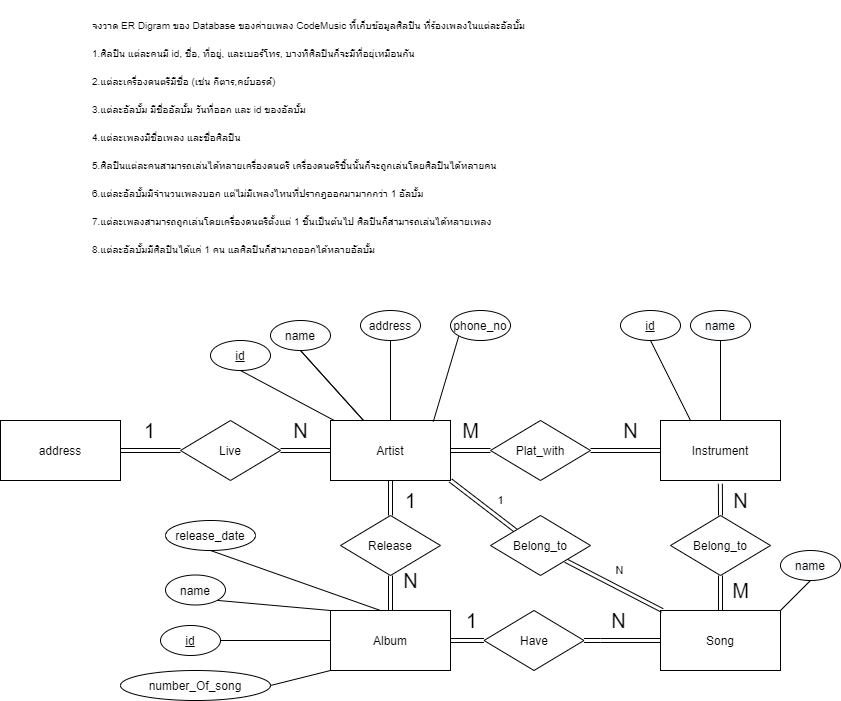

The diagram above was exported from draw.io. Its source (the exported page's mxGraphModel, read from the mxfile embedded in the PNG):
<mxGraphModel dx="2048" dy="645" grid="1" gridSize="10" guides="1" tooltips="1" connect="1" arrows="1" fold="1" page="1" pageScale="1" pageWidth="827" pageHeight="1169" math="0" shadow="0">
  <root>
    <mxCell id="0" />
    <mxCell id="1" parent="0" />
    <mxCell id="2w4ojBGERmid-LMVR7Vo-17" value="&lt;font style=&quot;font-size: 10px&quot;&gt;จงวาด ER Digram ของ Database ของค่ายเพลง CodeMusic ที้เก็บข้อมูลศิลปิน ที่ร้องเพลงในแต่ละอัลบั้ม&lt;br&gt;1.ศิลปิน แต่ละคนมี id, ชื่อ, ที่อยู่, และเบอร์โทร, บางทีศิลปินก็จะมีที่อยุ่เหมือนกัน&lt;br&gt;2.แต่ละเครื่องดนตรีมีชื่อ (เช่น กีตาร,คย์บอรด์)&lt;br&gt;3.แต่ละอัลบั้ม มีชื่ออัลบั้ม วันที่ออก และ id ของอัลบั้ม&lt;br&gt;4.แต่ละเพลงมีชื่อเพลง และชื่อศิลปิน&lt;br&gt;5.ศิลปินแต่ละคนสามารถเล่นได้หลายเครื่องดนตรี เครื่องดนตรีชิ้นนั้นก็จะถูกเล่นโดยศิลปินได้หลายคน&lt;br&gt;6.แต่ละอัลบั้มมีจำนวนเพลงบอก แต่ไม่มีเพลงไหนที่ปรากฎออกมามากกว่า 1 อัลบั้ม&lt;br&gt;7.แต่ละเพลงสามารถถูกเล่นโดยเครื่องดนตรีตั้งแต่ 1 ชิ้นเป็นต้นไป ศิลปินก็สามารถเล่นได้หลายเพลง&lt;br&gt;8.แต่ละอัลบั้มมีศิลปินได้แค่ 1 คน แลศิลปินก็สามาถออกได้หลายอัลบั้ม&lt;br&gt;&lt;/font&gt;" style="text;html=1;strokeColor=none;fillColor=none;align=left;verticalAlign=top;whiteSpace=wrap;rounded=0;fontSize=24;" parent="1" vertex="1">
      <mxGeometry x="20" y="10" width="650" height="160" as="geometry" />
    </mxCell>
    <mxCell id="wVA5pUu3o8I1VaCONGyS-31" value="1" style="edgeStyle=none;rounded=0;orthogonalLoop=1;jettySize=auto;html=1;exitX=1;exitY=1;exitDx=0;exitDy=0;entryX=0;entryY=0;entryDx=0;entryDy=0;startArrow=none;startFill=0;endArrow=none;endFill=0;shape=link;" edge="1" parent="1" source="wVA5pUu3o8I1VaCONGyS-1" target="wVA5pUu3o8I1VaCONGyS-30">
      <mxGeometry x="0.2639" y="15" relative="1" as="geometry">
        <mxPoint as="offset" />
      </mxGeometry>
    </mxCell>
    <mxCell id="wVA5pUu3o8I1VaCONGyS-60" value="1" style="edgeStyle=none;rounded=0;orthogonalLoop=1;jettySize=auto;html=1;startArrow=none;startFill=0;endArrow=none;endFill=0;strokeWidth=1;fontSize=20;shape=link;" edge="1" parent="1" source="wVA5pUu3o8I1VaCONGyS-1" target="wVA5pUu3o8I1VaCONGyS-59">
      <mxGeometry x="0.1429" y="20" relative="1" as="geometry">
        <mxPoint as="offset" />
      </mxGeometry>
    </mxCell>
    <mxCell id="wVA5pUu3o8I1VaCONGyS-1" value="Artist" style="rounded=0;whiteSpace=wrap;html=1;" vertex="1" parent="1">
      <mxGeometry x="260" y="430" width="120" height="60" as="geometry" />
    </mxCell>
    <mxCell id="wVA5pUu3o8I1VaCONGyS-18" style="edgeStyle=none;rounded=0;orthogonalLoop=1;jettySize=auto;html=1;exitX=0.5;exitY=1;exitDx=0;exitDy=0;startArrow=none;startFill=0;endArrow=none;endFill=0;" edge="1" parent="1" source="wVA5pUu3o8I1VaCONGyS-2" target="wVA5pUu3o8I1VaCONGyS-1">
      <mxGeometry relative="1" as="geometry" />
    </mxCell>
    <mxCell id="wVA5pUu3o8I1VaCONGyS-2" value="&lt;u&gt;id&lt;/u&gt;" style="ellipse;whiteSpace=wrap;html=1;" vertex="1" parent="1">
      <mxGeometry x="140" y="350" width="60" height="30" as="geometry" />
    </mxCell>
    <mxCell id="wVA5pUu3o8I1VaCONGyS-17" style="rounded=0;orthogonalLoop=1;jettySize=auto;html=1;exitX=0.5;exitY=1;exitDx=0;exitDy=0;startArrow=none;startFill=0;endArrow=none;endFill=0;" edge="1" parent="1" source="wVA5pUu3o8I1VaCONGyS-3" target="wVA5pUu3o8I1VaCONGyS-1">
      <mxGeometry relative="1" as="geometry" />
    </mxCell>
    <mxCell id="wVA5pUu3o8I1VaCONGyS-20" style="edgeStyle=none;rounded=0;orthogonalLoop=1;jettySize=auto;html=1;exitX=0.5;exitY=1;exitDx=0;exitDy=0;startArrow=none;startFill=0;endArrow=none;endFill=0;" edge="1" parent="1" source="wVA5pUu3o8I1VaCONGyS-3" target="wVA5pUu3o8I1VaCONGyS-1">
      <mxGeometry relative="1" as="geometry" />
    </mxCell>
    <mxCell id="wVA5pUu3o8I1VaCONGyS-3" value="&#10;&#10;&lt;span style=&quot;color: rgb(0, 0, 0); font-family: helvetica; font-size: 12px; font-style: normal; font-weight: 400; letter-spacing: normal; text-align: center; text-indent: 0px; text-transform: none; word-spacing: 0px; background-color: rgb(248, 249, 250); display: inline; float: none;&quot;&gt;name&lt;/span&gt;&#10;&#10;" style="ellipse;whiteSpace=wrap;html=1;" vertex="1" parent="1">
      <mxGeometry x="200" y="330" width="60" height="30" as="geometry" />
    </mxCell>
    <mxCell id="wVA5pUu3o8I1VaCONGyS-19" style="edgeStyle=none;rounded=0;orthogonalLoop=1;jettySize=auto;html=1;exitX=0.5;exitY=1;exitDx=0;exitDy=0;entryX=0.5;entryY=0;entryDx=0;entryDy=0;startArrow=none;startFill=0;endArrow=none;endFill=0;" edge="1" parent="1" source="wVA5pUu3o8I1VaCONGyS-4" target="wVA5pUu3o8I1VaCONGyS-1">
      <mxGeometry relative="1" as="geometry" />
    </mxCell>
    <mxCell id="wVA5pUu3o8I1VaCONGyS-4" value="address" style="ellipse;whiteSpace=wrap;html=1;" vertex="1" parent="1">
      <mxGeometry x="290" y="320" width="60" height="30" as="geometry" />
    </mxCell>
    <mxCell id="wVA5pUu3o8I1VaCONGyS-21" style="edgeStyle=none;rounded=0;orthogonalLoop=1;jettySize=auto;html=1;exitX=0;exitY=1;exitDx=0;exitDy=0;entryX=0.857;entryY=0.017;entryDx=0;entryDy=0;entryPerimeter=0;startArrow=none;startFill=0;endArrow=none;endFill=0;" edge="1" parent="1" source="wVA5pUu3o8I1VaCONGyS-5" target="wVA5pUu3o8I1VaCONGyS-1">
      <mxGeometry relative="1" as="geometry" />
    </mxCell>
    <mxCell id="wVA5pUu3o8I1VaCONGyS-5" value="phone_no" style="ellipse;whiteSpace=wrap;html=1;" vertex="1" parent="1">
      <mxGeometry x="380" y="320" width="60" height="30" as="geometry" />
    </mxCell>
    <mxCell id="wVA5pUu3o8I1VaCONGyS-6" value="Instrument" style="rounded=0;whiteSpace=wrap;html=1;" vertex="1" parent="1">
      <mxGeometry x="590" y="430" width="120" height="60" as="geometry" />
    </mxCell>
    <mxCell id="wVA5pUu3o8I1VaCONGyS-22" style="edgeStyle=none;rounded=0;orthogonalLoop=1;jettySize=auto;html=1;exitX=0.5;exitY=1;exitDx=0;exitDy=0;entryX=0.25;entryY=0;entryDx=0;entryDy=0;startArrow=none;startFill=0;endArrow=none;endFill=0;" edge="1" parent="1" source="wVA5pUu3o8I1VaCONGyS-7" target="wVA5pUu3o8I1VaCONGyS-6">
      <mxGeometry relative="1" as="geometry" />
    </mxCell>
    <mxCell id="wVA5pUu3o8I1VaCONGyS-7" value="&lt;u&gt;id&lt;/u&gt;" style="ellipse;whiteSpace=wrap;html=1;" vertex="1" parent="1">
      <mxGeometry x="550" y="320" width="60" height="30" as="geometry" />
    </mxCell>
    <mxCell id="wVA5pUu3o8I1VaCONGyS-23" style="edgeStyle=none;rounded=0;orthogonalLoop=1;jettySize=auto;html=1;exitX=0.5;exitY=1;exitDx=0;exitDy=0;entryX=0.5;entryY=0;entryDx=0;entryDy=0;startArrow=none;startFill=0;endArrow=none;endFill=0;" edge="1" parent="1" source="wVA5pUu3o8I1VaCONGyS-8" target="wVA5pUu3o8I1VaCONGyS-6">
      <mxGeometry relative="1" as="geometry" />
    </mxCell>
    <mxCell id="wVA5pUu3o8I1VaCONGyS-8" value="&#10;&#10;&lt;span style=&quot;color: rgb(0, 0, 0); font-family: helvetica; font-size: 12px; font-style: normal; font-weight: 400; letter-spacing: normal; text-align: center; text-indent: 0px; text-transform: none; word-spacing: 0px; background-color: rgb(248, 249, 250); display: inline; float: none;&quot;&gt;name&lt;/span&gt;&#10;&#10;" style="ellipse;whiteSpace=wrap;html=1;" vertex="1" parent="1">
      <mxGeometry x="620" y="320" width="60" height="30" as="geometry" />
    </mxCell>
    <mxCell id="wVA5pUu3o8I1VaCONGyS-9" value="Album" style="rounded=0;whiteSpace=wrap;html=1;" vertex="1" parent="1">
      <mxGeometry x="260" y="620" width="120" height="60" as="geometry" />
    </mxCell>
    <mxCell id="wVA5pUu3o8I1VaCONGyS-25" style="edgeStyle=none;rounded=0;orthogonalLoop=1;jettySize=auto;html=1;exitX=1;exitY=1;exitDx=0;exitDy=0;entryX=0;entryY=0;entryDx=0;entryDy=0;startArrow=none;startFill=0;endArrow=none;endFill=0;" edge="1" parent="1" source="wVA5pUu3o8I1VaCONGyS-10" target="wVA5pUu3o8I1VaCONGyS-9">
      <mxGeometry relative="1" as="geometry" />
    </mxCell>
    <mxCell id="wVA5pUu3o8I1VaCONGyS-10" value="&#10;&#10;&lt;span style=&quot;color: rgb(0, 0, 0); font-family: helvetica; font-size: 12px; font-style: normal; font-weight: 400; letter-spacing: normal; text-align: center; text-indent: 0px; text-transform: none; word-spacing: 0px; background-color: rgb(248, 249, 250); display: inline; float: none;&quot;&gt;name&lt;/span&gt;&#10;&#10;" style="ellipse;whiteSpace=wrap;html=1;" vertex="1" parent="1">
      <mxGeometry x="95" y="584.5" width="60" height="30" as="geometry" />
    </mxCell>
    <mxCell id="wVA5pUu3o8I1VaCONGyS-24" style="edgeStyle=none;rounded=0;orthogonalLoop=1;jettySize=auto;html=1;exitX=0.5;exitY=1;exitDx=0;exitDy=0;startArrow=none;startFill=0;endArrow=none;endFill=0;" edge="1" parent="1" source="wVA5pUu3o8I1VaCONGyS-11" target="wVA5pUu3o8I1VaCONGyS-9">
      <mxGeometry relative="1" as="geometry">
        <Array as="points">
          <mxPoint x="310" y="620" />
        </Array>
      </mxGeometry>
    </mxCell>
    <mxCell id="wVA5pUu3o8I1VaCONGyS-11" value="&lt;font face=&quot;helvetica&quot;&gt;release_date&lt;/font&gt;" style="ellipse;whiteSpace=wrap;html=1;" vertex="1" parent="1">
      <mxGeometry x="95" y="530" width="90" height="30" as="geometry" />
    </mxCell>
    <mxCell id="wVA5pUu3o8I1VaCONGyS-12" value="Song" style="rounded=0;whiteSpace=wrap;html=1;" vertex="1" parent="1">
      <mxGeometry x="590" y="620" width="120" height="60" as="geometry" />
    </mxCell>
    <mxCell id="wVA5pUu3o8I1VaCONGyS-27" style="edgeStyle=none;rounded=0;orthogonalLoop=1;jettySize=auto;html=1;exitX=0.5;exitY=1;exitDx=0;exitDy=0;entryX=1;entryY=0;entryDx=0;entryDy=0;startArrow=none;startFill=0;endArrow=none;endFill=0;" edge="1" parent="1" source="wVA5pUu3o8I1VaCONGyS-13" target="wVA5pUu3o8I1VaCONGyS-12">
      <mxGeometry relative="1" as="geometry" />
    </mxCell>
    <mxCell id="wVA5pUu3o8I1VaCONGyS-13" value="&#10;&#10;&lt;span style=&quot;color: rgb(0, 0, 0); font-family: helvetica; font-size: 12px; font-style: normal; font-weight: 400; letter-spacing: normal; text-align: center; text-indent: 0px; text-transform: none; word-spacing: 0px; background-color: rgb(248, 249, 250); display: inline; float: none;&quot;&gt;name&lt;/span&gt;&#10;&#10;" style="ellipse;whiteSpace=wrap;html=1;" vertex="1" parent="1">
      <mxGeometry x="710" y="560" width="60" height="30" as="geometry" />
    </mxCell>
    <mxCell id="wVA5pUu3o8I1VaCONGyS-26" style="edgeStyle=none;rounded=0;orthogonalLoop=1;jettySize=auto;html=1;exitX=1;exitY=0.5;exitDx=0;exitDy=0;entryX=0;entryY=0.5;entryDx=0;entryDy=0;startArrow=none;startFill=0;endArrow=none;endFill=0;" edge="1" parent="1" source="wVA5pUu3o8I1VaCONGyS-14" target="wVA5pUu3o8I1VaCONGyS-9">
      <mxGeometry relative="1" as="geometry" />
    </mxCell>
    <mxCell id="wVA5pUu3o8I1VaCONGyS-14" value="&lt;u&gt;id&lt;/u&gt;" style="ellipse;whiteSpace=wrap;html=1;" vertex="1" parent="1">
      <mxGeometry x="90" y="635" width="60" height="30" as="geometry" />
    </mxCell>
    <mxCell id="wVA5pUu3o8I1VaCONGyS-32" value="N" style="edgeStyle=none;rounded=0;orthogonalLoop=1;jettySize=auto;html=1;exitX=1;exitY=1;exitDx=0;exitDy=0;startArrow=none;startFill=0;endArrow=none;endFill=0;shape=link;" edge="1" parent="1" source="wVA5pUu3o8I1VaCONGyS-30" target="wVA5pUu3o8I1VaCONGyS-12">
      <mxGeometry x="-0.0192" y="16" relative="1" as="geometry">
        <mxPoint as="offset" />
      </mxGeometry>
    </mxCell>
    <mxCell id="wVA5pUu3o8I1VaCONGyS-30" value="Belong_to" style="rhombus;whiteSpace=wrap;html=1;" vertex="1" parent="1">
      <mxGeometry x="420" y="525" width="100" height="60" as="geometry" />
    </mxCell>
    <mxCell id="wVA5pUu3o8I1VaCONGyS-33" value="address" style="rounded=0;whiteSpace=wrap;html=1;" vertex="1" parent="1">
      <mxGeometry x="-70" y="430" width="120" height="60" as="geometry" />
    </mxCell>
    <mxCell id="wVA5pUu3o8I1VaCONGyS-35" value="N" style="edgeStyle=none;rounded=0;orthogonalLoop=1;jettySize=auto;html=1;exitX=1;exitY=0.5;exitDx=0;exitDy=0;entryX=0;entryY=0.5;entryDx=0;entryDy=0;startArrow=none;startFill=0;endArrow=none;endFill=0;fontSize=20;shape=link;" edge="1" parent="1" source="wVA5pUu3o8I1VaCONGyS-34" target="wVA5pUu3o8I1VaCONGyS-1">
      <mxGeometry x="-0.2" y="20" relative="1" as="geometry">
        <mxPoint as="offset" />
      </mxGeometry>
    </mxCell>
    <mxCell id="wVA5pUu3o8I1VaCONGyS-36" value="1" style="edgeStyle=none;rounded=0;orthogonalLoop=1;jettySize=auto;html=1;exitX=0;exitY=0.5;exitDx=0;exitDy=0;entryX=1;entryY=0.5;entryDx=0;entryDy=0;startArrow=none;startFill=0;endArrow=none;endFill=0;strokeWidth=1;fontSize=20;shape=link;" edge="1" parent="1" source="wVA5pUu3o8I1VaCONGyS-34" target="wVA5pUu3o8I1VaCONGyS-33">
      <mxGeometry y="-20" relative="1" as="geometry">
        <mxPoint as="offset" />
      </mxGeometry>
    </mxCell>
    <mxCell id="wVA5pUu3o8I1VaCONGyS-34" value="Live" style="rhombus;whiteSpace=wrap;html=1;" vertex="1" parent="1">
      <mxGeometry x="110" y="430" width="100" height="60" as="geometry" />
    </mxCell>
    <mxCell id="wVA5pUu3o8I1VaCONGyS-46" value="N" style="edgeStyle=none;shape=link;rounded=0;orthogonalLoop=1;jettySize=auto;html=1;exitX=1;exitY=0.5;exitDx=0;exitDy=0;entryX=0;entryY=0.5;entryDx=0;entryDy=0;startArrow=none;startFill=0;endArrow=none;endFill=0;strokeWidth=1;fontSize=20;" edge="1" parent="1" source="wVA5pUu3o8I1VaCONGyS-37" target="wVA5pUu3o8I1VaCONGyS-6">
      <mxGeometry x="0.1429" y="20" relative="1" as="geometry">
        <mxPoint as="offset" />
      </mxGeometry>
    </mxCell>
    <mxCell id="wVA5pUu3o8I1VaCONGyS-47" value="M" style="edgeStyle=none;shape=link;rounded=0;orthogonalLoop=1;jettySize=auto;html=1;exitX=0;exitY=0.5;exitDx=0;exitDy=0;entryX=1;entryY=0.5;entryDx=0;entryDy=0;startArrow=none;startFill=0;endArrow=none;endFill=0;strokeWidth=1;fontSize=20;" edge="1" parent="1" source="wVA5pUu3o8I1VaCONGyS-37" target="wVA5pUu3o8I1VaCONGyS-1">
      <mxGeometry y="-20" relative="1" as="geometry">
        <mxPoint as="offset" />
      </mxGeometry>
    </mxCell>
    <mxCell id="wVA5pUu3o8I1VaCONGyS-37" value="Plat_with" style="rhombus;whiteSpace=wrap;html=1;" vertex="1" parent="1">
      <mxGeometry x="420" y="430" width="100" height="60" as="geometry" />
    </mxCell>
    <mxCell id="wVA5pUu3o8I1VaCONGyS-49" style="edgeStyle=none;rounded=0;orthogonalLoop=1;jettySize=auto;html=1;exitX=1;exitY=0.5;exitDx=0;exitDy=0;entryX=0;entryY=1;entryDx=0;entryDy=0;startArrow=none;startFill=0;endArrow=none;endFill=0;strokeWidth=1;fontSize=20;" edge="1" parent="1" source="wVA5pUu3o8I1VaCONGyS-48" target="wVA5pUu3o8I1VaCONGyS-9">
      <mxGeometry relative="1" as="geometry" />
    </mxCell>
    <mxCell id="wVA5pUu3o8I1VaCONGyS-48" value="number_Of_song" style="ellipse;whiteSpace=wrap;html=1;" vertex="1" parent="1">
      <mxGeometry x="50" y="680" width="150" height="30" as="geometry" />
    </mxCell>
    <mxCell id="wVA5pUu3o8I1VaCONGyS-52" value="1" style="edgeStyle=none;rounded=0;orthogonalLoop=1;jettySize=auto;html=1;exitX=0;exitY=0.5;exitDx=0;exitDy=0;entryX=1;entryY=0.5;entryDx=0;entryDy=0;startArrow=none;startFill=0;endArrow=none;endFill=0;strokeWidth=1;fontSize=20;shape=link;" edge="1" parent="1" source="wVA5pUu3o8I1VaCONGyS-50" target="wVA5pUu3o8I1VaCONGyS-9">
      <mxGeometry x="-0.194" y="-20" relative="1" as="geometry">
        <mxPoint as="offset" />
      </mxGeometry>
    </mxCell>
    <mxCell id="wVA5pUu3o8I1VaCONGyS-53" value="N" style="edgeStyle=none;rounded=0;orthogonalLoop=1;jettySize=auto;html=1;startArrow=none;startFill=0;endArrow=none;endFill=0;strokeWidth=1;fontSize=20;shape=link;" edge="1" parent="1" source="wVA5pUu3o8I1VaCONGyS-50" target="wVA5pUu3o8I1VaCONGyS-12">
      <mxGeometry x="-0.0959" y="20" relative="1" as="geometry">
        <Array as="points">
          <mxPoint x="530" y="650" />
        </Array>
        <mxPoint as="offset" />
      </mxGeometry>
    </mxCell>
    <mxCell id="wVA5pUu3o8I1VaCONGyS-50" value="Have" style="rhombus;whiteSpace=wrap;html=1;" vertex="1" parent="1">
      <mxGeometry x="413.5" y="620" width="100" height="60" as="geometry" />
    </mxCell>
    <mxCell id="wVA5pUu3o8I1VaCONGyS-56" value="M" style="edgeStyle=none;shape=link;rounded=0;orthogonalLoop=1;jettySize=auto;html=1;exitX=0.5;exitY=1;exitDx=0;exitDy=0;entryX=0.5;entryY=0;entryDx=0;entryDy=0;startArrow=none;startFill=0;endArrow=none;endFill=0;strokeWidth=1;fontSize=20;" edge="1" parent="1" source="wVA5pUu3o8I1VaCONGyS-55" target="wVA5pUu3o8I1VaCONGyS-12">
      <mxGeometry x="-0.1429" y="20" relative="1" as="geometry">
        <mxPoint as="offset" />
      </mxGeometry>
    </mxCell>
    <mxCell id="wVA5pUu3o8I1VaCONGyS-57" value="N" style="edgeStyle=none;rounded=0;orthogonalLoop=1;jettySize=auto;html=1;exitX=0.5;exitY=0;exitDx=0;exitDy=0;entryX=0.499;entryY=1.054;entryDx=0;entryDy=0;entryPerimeter=0;startArrow=none;startFill=0;endArrow=none;endFill=0;strokeWidth=1;fontSize=20;shape=link;" edge="1" parent="1" source="wVA5pUu3o8I1VaCONGyS-55" target="wVA5pUu3o8I1VaCONGyS-6">
      <mxGeometry x="-0.0602" y="-20" relative="1" as="geometry">
        <mxPoint as="offset" />
      </mxGeometry>
    </mxCell>
    <mxCell id="wVA5pUu3o8I1VaCONGyS-55" value="Belong_to" style="rhombus;whiteSpace=wrap;html=1;" vertex="1" parent="1">
      <mxGeometry x="600" y="525" width="100" height="60" as="geometry" />
    </mxCell>
    <mxCell id="wVA5pUu3o8I1VaCONGyS-61" value="N" style="edgeStyle=none;rounded=0;orthogonalLoop=1;jettySize=auto;html=1;exitX=0.5;exitY=1;exitDx=0;exitDy=0;entryX=0.5;entryY=0;entryDx=0;entryDy=0;startArrow=none;startFill=0;endArrow=none;endFill=0;strokeWidth=1;fontSize=20;shape=link;" edge="1" parent="1" source="wVA5pUu3o8I1VaCONGyS-59" target="wVA5pUu3o8I1VaCONGyS-9">
      <mxGeometry x="-0.7143" y="20" relative="1" as="geometry">
        <mxPoint as="offset" />
      </mxGeometry>
    </mxCell>
    <mxCell id="wVA5pUu3o8I1VaCONGyS-59" value="Release" style="rhombus;whiteSpace=wrap;html=1;" vertex="1" parent="1">
      <mxGeometry x="270" y="525" width="100" height="60" as="geometry" />
    </mxCell>
  </root>
</mxGraphModel>